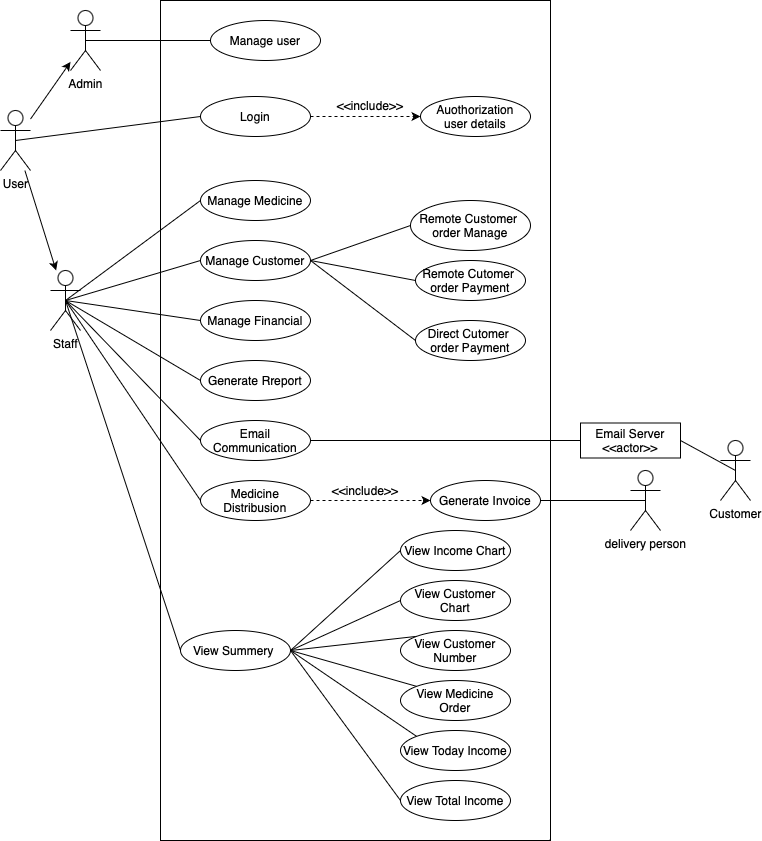

The diagram above was exported from draw.io. Its source (the exported page's mxGraphModel, read from the mxfile embedded in the PNG):
<mxGraphModel dx="954" dy="647" grid="1" gridSize="10" guides="1" tooltips="1" connect="1" arrows="1" fold="1" page="1" pageScale="1" pageWidth="850" pageHeight="1100" math="0" shadow="0" extFonts="Permanent Marker^https://fonts.googleapis.com/css?family=Permanent+Marker">
  <root>
    <mxCell id="0" />
    <mxCell id="1" parent="0" />
    <mxCell id="pWUu4n21JGwg7rA0w0O--8" value="" style="rounded=0;whiteSpace=wrap;html=1;" parent="1" vertex="1">
      <mxGeometry x="220" y="140" width="390" height="840" as="geometry" />
    </mxCell>
    <mxCell id="pWUu4n21JGwg7rA0w0O--14" value="" style="rounded=0;orthogonalLoop=1;jettySize=auto;html=1;" parent="1" source="pWUu4n21JGwg7rA0w0O--9" target="pWUu4n21JGwg7rA0w0O--13" edge="1">
      <mxGeometry relative="1" as="geometry" />
    </mxCell>
    <mxCell id="pWUu4n21JGwg7rA0w0O--16" value="" style="rounded=0;orthogonalLoop=1;jettySize=auto;html=1;" parent="1" source="pWUu4n21JGwg7rA0w0O--9" target="pWUu4n21JGwg7rA0w0O--15" edge="1">
      <mxGeometry relative="1" as="geometry" />
    </mxCell>
    <mxCell id="pWUu4n21JGwg7rA0w0O--9" value="User" style="shape=umlActor;verticalLabelPosition=bottom;verticalAlign=top;html=1;outlineConnect=0;" parent="1" vertex="1">
      <mxGeometry x="60" y="250" width="30" height="60" as="geometry" />
    </mxCell>
    <mxCell id="pWUu4n21JGwg7rA0w0O--44" style="rounded=0;orthogonalLoop=1;jettySize=auto;html=1;exitX=1;exitY=0.5;exitDx=0;exitDy=0;entryX=0;entryY=0.5;entryDx=0;entryDy=0;dashed=1;endArrow=classic;endFill=1;" parent="1" source="pWUu4n21JGwg7rA0w0O--12" target="pWUu4n21JGwg7rA0w0O--22" edge="1">
      <mxGeometry relative="1" as="geometry" />
    </mxCell>
    <mxCell id="pWUu4n21JGwg7rA0w0O--12" value="Login" style="ellipse;whiteSpace=wrap;html=1;" parent="1" vertex="1">
      <mxGeometry x="260" y="236" width="110" height="40" as="geometry" />
    </mxCell>
    <mxCell id="pWUu4n21JGwg7rA0w0O--26" style="rounded=0;orthogonalLoop=1;jettySize=auto;html=1;exitX=0.5;exitY=0.5;exitDx=0;exitDy=0;exitPerimeter=0;entryX=0;entryY=0.5;entryDx=0;entryDy=0;endArrow=none;endFill=0;" parent="1" source="pWUu4n21JGwg7rA0w0O--13" target="pWUu4n21JGwg7rA0w0O--25" edge="1">
      <mxGeometry relative="1" as="geometry" />
    </mxCell>
    <mxCell id="pWUu4n21JGwg7rA0w0O--27" style="rounded=0;orthogonalLoop=1;jettySize=auto;html=1;exitX=0.5;exitY=0.5;exitDx=0;exitDy=0;exitPerimeter=0;entryX=0;entryY=0.5;entryDx=0;entryDy=0;endArrow=none;endFill=0;" parent="1" source="pWUu4n21JGwg7rA0w0O--13" target="pWUu4n21JGwg7rA0w0O--24" edge="1">
      <mxGeometry relative="1" as="geometry" />
    </mxCell>
    <mxCell id="pWUu4n21JGwg7rA0w0O--31" style="rounded=0;orthogonalLoop=1;jettySize=auto;html=1;exitX=0.5;exitY=0.5;exitDx=0;exitDy=0;exitPerimeter=0;entryX=0;entryY=0.5;entryDx=0;entryDy=0;endArrow=none;endFill=0;" parent="1" source="pWUu4n21JGwg7rA0w0O--13" target="pWUu4n21JGwg7rA0w0O--28" edge="1">
      <mxGeometry relative="1" as="geometry" />
    </mxCell>
    <mxCell id="pWUu4n21JGwg7rA0w0O--13" value="Staff" style="shape=umlActor;verticalLabelPosition=bottom;verticalAlign=top;html=1;outlineConnect=0;" parent="1" vertex="1">
      <mxGeometry x="110" y="410" width="30" height="60" as="geometry" />
    </mxCell>
    <mxCell id="pWUu4n21JGwg7rA0w0O--18" style="rounded=0;orthogonalLoop=1;jettySize=auto;html=1;exitX=0.5;exitY=0.5;exitDx=0;exitDy=0;exitPerimeter=0;entryX=0;entryY=0.5;entryDx=0;entryDy=0;endArrow=none;endFill=0;" parent="1" source="pWUu4n21JGwg7rA0w0O--9" target="pWUu4n21JGwg7rA0w0O--12" edge="1">
      <mxGeometry relative="1" as="geometry" />
    </mxCell>
    <mxCell id="pWUu4n21JGwg7rA0w0O--46" style="rounded=0;orthogonalLoop=1;jettySize=auto;html=1;exitX=0.5;exitY=0.5;exitDx=0;exitDy=0;exitPerimeter=0;entryX=0;entryY=0.5;entryDx=0;entryDy=0;endArrow=none;endFill=0;" parent="1" source="pWUu4n21JGwg7rA0w0O--15" target="pWUu4n21JGwg7rA0w0O--33" edge="1">
      <mxGeometry relative="1" as="geometry" />
    </mxCell>
    <mxCell id="pWUu4n21JGwg7rA0w0O--15" value="Admin" style="shape=umlActor;verticalLabelPosition=bottom;verticalAlign=top;html=1;outlineConnect=0;" parent="1" vertex="1">
      <mxGeometry x="130" y="150" width="30" height="60" as="geometry" />
    </mxCell>
    <mxCell id="pWUu4n21JGwg7rA0w0O--22" value="Auothorization&lt;br&gt;user details" style="ellipse;whiteSpace=wrap;html=1;" parent="1" vertex="1">
      <mxGeometry x="480" y="236" width="110" height="40" as="geometry" />
    </mxCell>
    <mxCell id="pWUu4n21JGwg7rA0w0O--24" value="Manage Medicine" style="ellipse;whiteSpace=wrap;html=1;" parent="1" vertex="1">
      <mxGeometry x="260" y="320" width="110" height="40" as="geometry" />
    </mxCell>
    <mxCell id="t6KvdcoRowDunihA0Ard-10" style="rounded=0;orthogonalLoop=1;jettySize=auto;html=1;exitX=1;exitY=0.5;exitDx=0;exitDy=0;entryX=0;entryY=0.5;entryDx=0;entryDy=0;endArrow=none;endFill=0;" edge="1" parent="1" source="pWUu4n21JGwg7rA0w0O--25" target="t6KvdcoRowDunihA0Ard-9">
      <mxGeometry relative="1" as="geometry" />
    </mxCell>
    <mxCell id="t6KvdcoRowDunihA0Ard-13" style="rounded=0;orthogonalLoop=1;jettySize=auto;html=1;exitX=1;exitY=0.5;exitDx=0;exitDy=0;entryX=0;entryY=0.5;entryDx=0;entryDy=0;endArrow=none;endFill=0;" edge="1" parent="1" source="pWUu4n21JGwg7rA0w0O--25" target="t6KvdcoRowDunihA0Ard-12">
      <mxGeometry relative="1" as="geometry" />
    </mxCell>
    <mxCell id="t6KvdcoRowDunihA0Ard-15" style="rounded=0;orthogonalLoop=1;jettySize=auto;html=1;exitX=1;exitY=0.5;exitDx=0;exitDy=0;entryX=0;entryY=0.5;entryDx=0;entryDy=0;endArrow=none;endFill=0;" edge="1" parent="1" source="pWUu4n21JGwg7rA0w0O--25" target="t6KvdcoRowDunihA0Ard-14">
      <mxGeometry relative="1" as="geometry" />
    </mxCell>
    <mxCell id="pWUu4n21JGwg7rA0w0O--25" value="Manage Customer" style="ellipse;whiteSpace=wrap;html=1;" parent="1" vertex="1">
      <mxGeometry x="260" y="380" width="110" height="40" as="geometry" />
    </mxCell>
    <mxCell id="pWUu4n21JGwg7rA0w0O--28" value="Generate Rreport" style="ellipse;whiteSpace=wrap;html=1;" parent="1" vertex="1">
      <mxGeometry x="260" y="500" width="110" height="40" as="geometry" />
    </mxCell>
    <mxCell id="pWUu4n21JGwg7rA0w0O--30" style="rounded=0;orthogonalLoop=1;jettySize=auto;html=1;exitX=0;exitY=0.5;exitDx=0;exitDy=0;entryX=0.5;entryY=0.5;entryDx=0;entryDy=0;entryPerimeter=0;endArrow=none;endFill=0;" parent="1" source="pWUu4n21JGwg7rA0w0O--29" target="pWUu4n21JGwg7rA0w0O--13" edge="1">
      <mxGeometry relative="1" as="geometry" />
    </mxCell>
    <mxCell id="pWUu4n21JGwg7rA0w0O--29" value="Manage Financial" style="ellipse;whiteSpace=wrap;html=1;" parent="1" vertex="1">
      <mxGeometry x="260" y="440" width="110" height="40" as="geometry" />
    </mxCell>
    <mxCell id="pWUu4n21JGwg7rA0w0O--33" value="Manage user" style="ellipse;whiteSpace=wrap;html=1;" parent="1" vertex="1">
      <mxGeometry x="270" y="160" width="110" height="40" as="geometry" />
    </mxCell>
    <mxCell id="pWUu4n21JGwg7rA0w0O--36" style="rounded=0;orthogonalLoop=1;jettySize=auto;html=1;exitX=0;exitY=0.5;exitDx=0;exitDy=0;entryX=0.5;entryY=0.5;entryDx=0;entryDy=0;entryPerimeter=0;endArrow=none;endFill=0;" parent="1" source="pWUu4n21JGwg7rA0w0O--35" target="pWUu4n21JGwg7rA0w0O--13" edge="1">
      <mxGeometry relative="1" as="geometry" />
    </mxCell>
    <mxCell id="pWUu4n21JGwg7rA0w0O--43" style="rounded=0;orthogonalLoop=1;jettySize=auto;html=1;exitX=1;exitY=0.5;exitDx=0;exitDy=0;entryX=0;entryY=0.5;entryDx=0;entryDy=0;endArrow=none;endFill=0;" parent="1" source="pWUu4n21JGwg7rA0w0O--35" target="t6KvdcoRowDunihA0Ard-1" edge="1">
      <mxGeometry relative="1" as="geometry">
        <mxPoint x="634.2" y="579" as="targetPoint" />
      </mxGeometry>
    </mxCell>
    <mxCell id="pWUu4n21JGwg7rA0w0O--35" value="Email&lt;br&gt;Communication" style="ellipse;whiteSpace=wrap;html=1;" parent="1" vertex="1">
      <mxGeometry x="260" y="560" width="110" height="40" as="geometry" />
    </mxCell>
    <mxCell id="pWUu4n21JGwg7rA0w0O--38" value="Customer" style="shape=umlActor;verticalLabelPosition=bottom;verticalAlign=top;html=1;outlineConnect=0;" parent="1" vertex="1">
      <mxGeometry x="780" y="580" width="30" height="60" as="geometry" />
    </mxCell>
    <mxCell id="pWUu4n21JGwg7rA0w0O--42" style="rounded=0;orthogonalLoop=1;jettySize=auto;html=1;entryX=0.5;entryY=0.5;entryDx=0;entryDy=0;entryPerimeter=0;endArrow=none;endFill=0;exitX=1;exitY=0.5;exitDx=0;exitDy=0;startArrow=none;startFill=0;" parent="1" source="t6KvdcoRowDunihA0Ard-1" target="pWUu4n21JGwg7rA0w0O--38" edge="1">
      <mxGeometry relative="1" as="geometry">
        <mxPoint x="720" y="575" as="sourcePoint" />
      </mxGeometry>
    </mxCell>
    <mxCell id="pWUu4n21JGwg7rA0w0O--45" value="&amp;lt;&amp;lt;include&amp;gt;&amp;gt;" style="text;html=1;strokeColor=none;fillColor=none;align=center;verticalAlign=middle;whiteSpace=wrap;rounded=0;rotation=0;" parent="1" vertex="1">
      <mxGeometry x="400" y="230" width="60" height="30" as="geometry" />
    </mxCell>
    <mxCell id="pWUu4n21JGwg7rA0w0O--56" style="rounded=0;orthogonalLoop=1;jettySize=auto;html=1;exitX=1;exitY=0.5;exitDx=0;exitDy=0;entryX=0.5;entryY=0.5;entryDx=0;entryDy=0;entryPerimeter=0;endArrow=none;endFill=0;" parent="1" source="pWUu4n21JGwg7rA0w0O--48" target="pWUu4n21JGwg7rA0w0O--54" edge="1">
      <mxGeometry relative="1" as="geometry" />
    </mxCell>
    <mxCell id="pWUu4n21JGwg7rA0w0O--48" value="Generate Invoice" style="ellipse;whiteSpace=wrap;html=1;" parent="1" vertex="1">
      <mxGeometry x="490" y="620" width="110" height="40" as="geometry" />
    </mxCell>
    <mxCell id="pWUu4n21JGwg7rA0w0O--50" style="rounded=0;orthogonalLoop=1;jettySize=auto;html=1;exitX=0;exitY=0.5;exitDx=0;exitDy=0;entryX=0.5;entryY=0.5;entryDx=0;entryDy=0;entryPerimeter=0;endArrow=none;endFill=0;" parent="1" source="pWUu4n21JGwg7rA0w0O--49" target="pWUu4n21JGwg7rA0w0O--13" edge="1">
      <mxGeometry relative="1" as="geometry" />
    </mxCell>
    <mxCell id="pWUu4n21JGwg7rA0w0O--51" style="rounded=0;orthogonalLoop=1;jettySize=auto;html=1;exitX=1;exitY=0.5;exitDx=0;exitDy=0;entryX=0;entryY=0.5;entryDx=0;entryDy=0;endArrow=classic;endFill=1;dashed=1;" parent="1" source="pWUu4n21JGwg7rA0w0O--49" target="pWUu4n21JGwg7rA0w0O--48" edge="1">
      <mxGeometry relative="1" as="geometry" />
    </mxCell>
    <mxCell id="pWUu4n21JGwg7rA0w0O--49" value="Medicine Distribusion" style="ellipse;whiteSpace=wrap;html=1;" parent="1" vertex="1">
      <mxGeometry x="260" y="620" width="110" height="40" as="geometry" />
    </mxCell>
    <mxCell id="pWUu4n21JGwg7rA0w0O--52" value="&amp;lt;&amp;lt;include&amp;gt;&amp;gt;" style="text;html=1;strokeColor=none;fillColor=none;align=center;verticalAlign=middle;whiteSpace=wrap;rounded=0;rotation=0;" parent="1" vertex="1">
      <mxGeometry x="395" y="615" width="60" height="30" as="geometry" />
    </mxCell>
    <mxCell id="pWUu4n21JGwg7rA0w0O--54" value="delivery person" style="shape=umlActor;verticalLabelPosition=bottom;verticalAlign=top;html=1;outlineConnect=0;" parent="1" vertex="1">
      <mxGeometry x="690" y="610" width="30" height="60" as="geometry" />
    </mxCell>
    <mxCell id="t6KvdcoRowDunihA0Ard-3" style="rounded=0;orthogonalLoop=1;jettySize=auto;html=1;exitX=1;exitY=0.5;exitDx=0;exitDy=0;entryX=0;entryY=0.5;entryDx=0;entryDy=0;endArrow=none;endFill=0;" edge="1" parent="1" source="Q60WyrBwcgVaMmztHW4a-1" target="t6KvdcoRowDunihA0Ard-2">
      <mxGeometry relative="1" as="geometry" />
    </mxCell>
    <mxCell id="t6KvdcoRowDunihA0Ard-4" style="rounded=0;orthogonalLoop=1;jettySize=auto;html=1;exitX=1;exitY=0.5;exitDx=0;exitDy=0;entryX=0;entryY=0.5;entryDx=0;entryDy=0;endArrow=none;endFill=0;" edge="1" parent="1" source="Q60WyrBwcgVaMmztHW4a-1" target="Q60WyrBwcgVaMmztHW4a-2">
      <mxGeometry relative="1" as="geometry" />
    </mxCell>
    <mxCell id="t6KvdcoRowDunihA0Ard-5" style="rounded=0;orthogonalLoop=1;jettySize=auto;html=1;exitX=1;exitY=0.5;exitDx=0;exitDy=0;entryX=0;entryY=0;entryDx=0;entryDy=0;endArrow=none;endFill=0;" edge="1" parent="1" source="Q60WyrBwcgVaMmztHW4a-1" target="Q60WyrBwcgVaMmztHW4a-5">
      <mxGeometry relative="1" as="geometry" />
    </mxCell>
    <mxCell id="t6KvdcoRowDunihA0Ard-6" style="rounded=0;orthogonalLoop=1;jettySize=auto;html=1;exitX=1;exitY=0.5;exitDx=0;exitDy=0;entryX=0;entryY=0.5;entryDx=0;entryDy=0;endArrow=none;endFill=0;" edge="1" parent="1" source="Q60WyrBwcgVaMmztHW4a-1" target="Q60WyrBwcgVaMmztHW4a-6">
      <mxGeometry relative="1" as="geometry" />
    </mxCell>
    <mxCell id="Q60WyrBwcgVaMmztHW4a-1" value="View Summery&amp;nbsp;" style="ellipse;whiteSpace=wrap;html=1;" parent="1" vertex="1">
      <mxGeometry x="240" y="770" width="110" height="40" as="geometry" />
    </mxCell>
    <mxCell id="Q60WyrBwcgVaMmztHW4a-2" value="View Customer Chart" style="ellipse;whiteSpace=wrap;html=1;" parent="1" vertex="1">
      <mxGeometry x="460" y="720" width="110" height="40" as="geometry" />
    </mxCell>
    <mxCell id="t6KvdcoRowDunihA0Ard-7" style="rounded=0;orthogonalLoop=1;jettySize=auto;html=1;exitX=0;exitY=0;exitDx=0;exitDy=0;entryX=1;entryY=0.5;entryDx=0;entryDy=0;endArrow=none;endFill=0;" edge="1" parent="1" source="Q60WyrBwcgVaMmztHW4a-3" target="Q60WyrBwcgVaMmztHW4a-1">
      <mxGeometry relative="1" as="geometry" />
    </mxCell>
    <mxCell id="Q60WyrBwcgVaMmztHW4a-3" value="View Customer Number" style="ellipse;whiteSpace=wrap;html=1;" parent="1" vertex="1">
      <mxGeometry x="460" y="770" width="110" height="40" as="geometry" />
    </mxCell>
    <mxCell id="t6KvdcoRowDunihA0Ard-8" style="rounded=0;orthogonalLoop=1;jettySize=auto;html=1;exitX=0;exitY=0;exitDx=0;exitDy=0;entryX=1;entryY=0.5;entryDx=0;entryDy=0;endArrow=none;endFill=0;" edge="1" parent="1" source="Q60WyrBwcgVaMmztHW4a-4" target="Q60WyrBwcgVaMmztHW4a-1">
      <mxGeometry relative="1" as="geometry" />
    </mxCell>
    <mxCell id="Q60WyrBwcgVaMmztHW4a-4" value="View Medicine Order" style="ellipse;whiteSpace=wrap;html=1;" parent="1" vertex="1">
      <mxGeometry x="460" y="820" width="110" height="40" as="geometry" />
    </mxCell>
    <mxCell id="Q60WyrBwcgVaMmztHW4a-5" value="View Today Income" style="ellipse;whiteSpace=wrap;html=1;" parent="1" vertex="1">
      <mxGeometry x="460" y="870" width="110" height="40" as="geometry" />
    </mxCell>
    <mxCell id="Q60WyrBwcgVaMmztHW4a-6" value="View Total Income" style="ellipse;whiteSpace=wrap;html=1;" parent="1" vertex="1">
      <mxGeometry x="460" y="920" width="110" height="40" as="geometry" />
    </mxCell>
    <mxCell id="Q60WyrBwcgVaMmztHW4a-7" style="rounded=0;orthogonalLoop=1;jettySize=auto;html=1;exitX=0;exitY=0.5;exitDx=0;exitDy=0;endArrow=none;endFill=0;entryX=0.5;entryY=0.5;entryDx=0;entryDy=0;entryPerimeter=0;" parent="1" source="Q60WyrBwcgVaMmztHW4a-1" target="pWUu4n21JGwg7rA0w0O--13" edge="1">
      <mxGeometry relative="1" as="geometry">
        <mxPoint x="270" y="650" as="sourcePoint" />
        <mxPoint x="130" y="440" as="targetPoint" />
      </mxGeometry>
    </mxCell>
    <mxCell id="t6KvdcoRowDunihA0Ard-1" value="Email Server&lt;br&gt;&amp;lt;&amp;lt;actor&amp;gt;&amp;gt;" style="rounded=0;whiteSpace=wrap;html=1;" vertex="1" parent="1">
      <mxGeometry x="640" y="562.5" width="100" height="35" as="geometry" />
    </mxCell>
    <mxCell id="t6KvdcoRowDunihA0Ard-2" value="View Income Chart" style="ellipse;whiteSpace=wrap;html=1;" vertex="1" parent="1">
      <mxGeometry x="460" y="670" width="110" height="40" as="geometry" />
    </mxCell>
    <mxCell id="t6KvdcoRowDunihA0Ard-9" value="Remote Customer&amp;nbsp;&lt;br&gt;order Manage" style="ellipse;whiteSpace=wrap;html=1;" vertex="1" parent="1">
      <mxGeometry x="470" y="340" width="120" height="50" as="geometry" />
    </mxCell>
    <mxCell id="t6KvdcoRowDunihA0Ard-12" value="Remote Cutomer&amp;nbsp;&lt;br&gt;order Payment" style="ellipse;whiteSpace=wrap;html=1;" vertex="1" parent="1">
      <mxGeometry x="475" y="400" width="110" height="40" as="geometry" />
    </mxCell>
    <mxCell id="t6KvdcoRowDunihA0Ard-14" value="Direct Cutomer&amp;nbsp;&lt;br&gt;order Payment" style="ellipse;whiteSpace=wrap;html=1;" vertex="1" parent="1">
      <mxGeometry x="475" y="460" width="110" height="40" as="geometry" />
    </mxCell>
  </root>
</mxGraphModel>